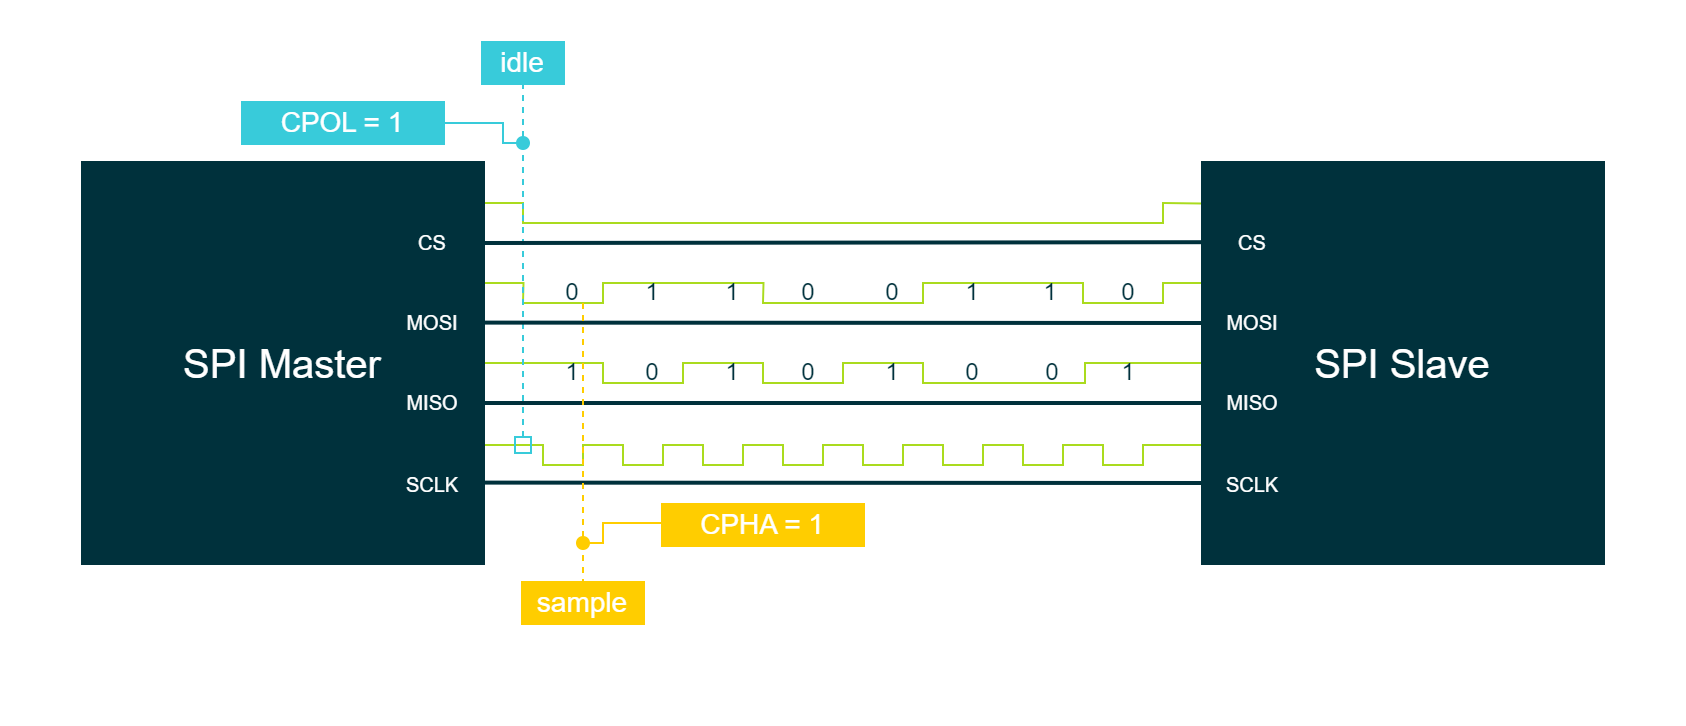

The diagram above was exported from draw.io. Its source (the exported page's mxGraphModel, read from the mxfile embedded in the PNG):
<mxGraphModel dx="1083" dy="860" grid="1" gridSize="10" guides="1" tooltips="1" connect="1" arrows="1" fold="1" page="0" pageScale="1" pageWidth="827" pageHeight="1169" background="#ffffff" math="0" shadow="0">
  <root>
    <mxCell id="0" />
    <mxCell id="1" parent="0" />
    <mxCell id="7Iue-aAyLEuIVKfkeg50-3" value="" style="rounded=0;whiteSpace=wrap;html=1;strokeColor=none;strokeWidth=2;fontFamily=Arial;fontSize=12;fontColor=#FFFFFF;fillColor=none;" parent="1" vertex="1">
      <mxGeometry y="-200" width="840" height="360" as="geometry" />
    </mxCell>
    <mxCell id="7Iue-aAyLEuIVKfkeg50-1" value="" style="endArrow=none;html=1;rounded=0;strokeColor=#AADB1E;strokeWidth=1;fontFamily=Arial;fontSize=20;fontColor=#101820;fillColor=#AADB1E;" parent="1" edge="1">
      <mxGeometry width="50" height="50" relative="1" as="geometry">
        <mxPoint x="240.19000000000005" y="-60" as="sourcePoint" />
        <mxPoint x="600.19" y="-60" as="targetPoint" />
        <Array as="points">
          <mxPoint x="260.19" y="-60" />
          <mxPoint x="260" y="-50" />
          <mxPoint x="300" y="-50" />
          <mxPoint x="300" y="-60" />
          <mxPoint x="350.19" y="-60" />
          <mxPoint x="380.19" y="-60" />
          <mxPoint x="380" y="-50" />
          <mxPoint x="460" y="-50" />
          <mxPoint x="460" y="-60" />
          <mxPoint x="540" y="-60" />
          <mxPoint x="540" y="-50" />
          <mxPoint x="580" y="-50" />
          <mxPoint x="580" y="-60" />
        </Array>
      </mxGeometry>
    </mxCell>
    <mxCell id="7Iue-aAyLEuIVKfkeg50-2" value="" style="endArrow=none;html=1;rounded=0;strokeColor=#AADB1E;strokeWidth=1;fontFamily=Arial;fontSize=20;fontColor=#00B2A9;fillColor=#AADB1E;entryX=0;entryY=0.5;entryDx=0;entryDy=0;" parent="1" target="7Iue-aAyLEuIVKfkeg50-13" edge="1">
      <mxGeometry width="50" height="50" relative="1" as="geometry">
        <mxPoint x="241" y="-20" as="sourcePoint" />
        <mxPoint x="591.19" y="-20" as="targetPoint" />
        <Array as="points">
          <mxPoint x="300" y="-20" />
          <mxPoint x="300" y="-10" />
          <mxPoint x="340" y="-10" />
          <mxPoint x="340" y="-20" />
          <mxPoint x="380" y="-20" />
          <mxPoint x="380" y="-10" />
          <mxPoint x="420" y="-10" />
          <mxPoint x="420" y="-20" />
          <mxPoint x="460" y="-20" />
          <mxPoint x="460" y="-10" />
          <mxPoint x="541" y="-10" />
          <mxPoint x="541" y="-20" />
        </Array>
      </mxGeometry>
    </mxCell>
    <mxCell id="7Iue-aAyLEuIVKfkeg50-4" value="" style="endArrow=none;html=1;rounded=0;strokeColor=#AADB1E;strokeWidth=1;fontFamily=Arial;fontSize=20;fontColor=#00B2A9;fillColor=#AADB1E;" parent="1" edge="1">
      <mxGeometry width="50" height="50" relative="1" as="geometry">
        <mxPoint x="240" y="21" as="sourcePoint" />
        <mxPoint x="600" y="21" as="targetPoint" />
        <Array as="points">
          <mxPoint x="270" y="21" />
          <mxPoint x="270" y="31" />
          <mxPoint x="290" y="31" />
          <mxPoint x="290" y="21" />
          <mxPoint x="310" y="21" />
          <mxPoint x="310" y="31" />
          <mxPoint x="330" y="31" />
          <mxPoint x="330" y="21" />
          <mxPoint x="350" y="21" />
          <mxPoint x="350" y="31" />
          <mxPoint x="370" y="31" />
          <mxPoint x="370" y="21" />
          <mxPoint x="390" y="21" />
          <mxPoint x="390" y="31" />
          <mxPoint x="410" y="31" />
          <mxPoint x="410" y="21" />
          <mxPoint x="430" y="21" />
          <mxPoint x="430" y="31" />
          <mxPoint x="450" y="31" />
          <mxPoint x="450" y="21" />
          <mxPoint x="470" y="21" />
          <mxPoint x="470" y="31" />
          <mxPoint x="490" y="31" />
          <mxPoint x="490" y="21" />
          <mxPoint x="510" y="21" />
          <mxPoint x="510" y="31" />
          <mxPoint x="530" y="31" />
          <mxPoint x="530" y="21" />
          <mxPoint x="550" y="21" />
          <mxPoint x="550" y="31" />
          <mxPoint x="570" y="31" />
          <mxPoint x="570" y="21" />
        </Array>
      </mxGeometry>
    </mxCell>
    <mxCell id="7Iue-aAyLEuIVKfkeg50-5" value="" style="endArrow=none;html=1;rounded=0;strokeColor=#AADB1E;strokeWidth=1;fontFamily=Arial;fontSize=20;fontColor=#101820;fillColor=#AADB1E;exitX=1.005;exitY=0.1;exitDx=0;exitDy=0;exitPerimeter=0;entryX=-0.004;entryY=0.101;entryDx=0;entryDy=0;entryPerimeter=0;" parent="1" source="7Iue-aAyLEuIVKfkeg50-8" target="7Iue-aAyLEuIVKfkeg50-13" edge="1">
      <mxGeometry width="50" height="50" relative="1" as="geometry">
        <mxPoint x="250" y="-100" as="sourcePoint" />
        <mxPoint x="560" y="-100" as="targetPoint" />
        <Array as="points">
          <mxPoint x="260" y="-100" />
          <mxPoint x="260" y="-90" />
          <mxPoint x="580" y="-90" />
          <mxPoint x="580" y="-100" />
        </Array>
      </mxGeometry>
    </mxCell>
    <mxCell id="7Iue-aAyLEuIVKfkeg50-6" value="" style="endArrow=none;dashed=1;html=1;strokeWidth=1;rounded=0;strokeColor=#38CBDA;fontFamily=Arial;fontSize=10;fontColor=#FFFFFF;fillColor=#38CBDA;startArrow=box;startFill=0;entryX=0.5;entryY=1;entryDx=0;entryDy=0;" parent="1" target="7Iue-aAyLEuIVKfkeg50-24" edge="1">
      <mxGeometry width="50" height="50" relative="1" as="geometry">
        <mxPoint x="260" y="25" as="sourcePoint" />
        <mxPoint x="260" y="-170" as="targetPoint" />
      </mxGeometry>
    </mxCell>
    <mxCell id="7Iue-aAyLEuIVKfkeg50-7" value="&lt;font color=&quot;#00313c&quot;&gt;0&lt;/font&gt;" style="rounded=0;whiteSpace=wrap;html=1;labelBackgroundColor=none;strokeColor=none;strokeWidth=4;fillColor=none;fontColor=#3C3521;align=center;verticalAlign=middle;" parent="1" vertex="1">
      <mxGeometry x="398" y="-59.99999999999994" width="10" height="10" as="geometry" />
    </mxCell>
    <mxCell id="7Iue-aAyLEuIVKfkeg50-8" value="SPI Master" style="rounded=0;whiteSpace=wrap;html=1;strokeColor=#00313C;strokeWidth=2;fontFamily=Arial;fontSize=20;fontColor=#FFFFFF;fillColor=#00313C;" parent="1" vertex="1">
      <mxGeometry x="40" y="-120" width="200" height="200" as="geometry" />
    </mxCell>
    <mxCell id="7Iue-aAyLEuIVKfkeg50-9" value="&lt;font style=&quot;font-size: 10px;&quot; color=&quot;#ffffff&quot;&gt;MOSI&lt;/font&gt;" style="rounded=0;whiteSpace=wrap;html=1;strokeColor=#00313C;strokeWidth=2;fillColor=#00313C;fontColor=#FFFFFF;" parent="1" vertex="1">
      <mxGeometry x="200" y="-50" width="30" height="20" as="geometry" />
    </mxCell>
    <mxCell id="7Iue-aAyLEuIVKfkeg50-10" value="&lt;font style=&quot;font-size: 10px;&quot; color=&quot;#ffffff&quot;&gt;CS&lt;/font&gt;" style="rounded=0;whiteSpace=wrap;html=1;strokeColor=#00313C;strokeWidth=2;fillColor=#00313C;fontColor=#FFFFFF;" parent="1" vertex="1">
      <mxGeometry x="200" y="-90" width="30" height="20" as="geometry" />
    </mxCell>
    <mxCell id="7Iue-aAyLEuIVKfkeg50-11" value="&lt;font style=&quot;font-size: 10px;&quot; color=&quot;#ffffff&quot;&gt;SCLK&lt;/font&gt;" style="rounded=0;whiteSpace=wrap;html=1;strokeColor=#00313C;strokeWidth=2;fillColor=#00313C;fontColor=#FFFFFF;" parent="1" vertex="1">
      <mxGeometry x="200" y="31" width="30" height="20" as="geometry" />
    </mxCell>
    <mxCell id="7Iue-aAyLEuIVKfkeg50-12" value="&lt;font style=&quot;font-size: 10px;&quot; color=&quot;#ffffff&quot;&gt;MISO&lt;/font&gt;" style="rounded=0;whiteSpace=wrap;html=1;strokeColor=#00313C;strokeWidth=2;fillColor=#00313C;fontColor=#FFFFFF;labelBackgroundColor=none;" parent="1" vertex="1">
      <mxGeometry x="200" y="-10" width="30" height="20" as="geometry" />
    </mxCell>
    <mxCell id="7Iue-aAyLEuIVKfkeg50-13" value="SPI Slave" style="rounded=0;whiteSpace=wrap;html=1;strokeColor=#00313C;strokeWidth=2;fontFamily=Arial;fontSize=20;fontColor=#FFFFFF;fillColor=#00313C;" parent="1" vertex="1">
      <mxGeometry x="600" y="-120" width="200" height="200" as="geometry" />
    </mxCell>
    <mxCell id="7Iue-aAyLEuIVKfkeg50-14" value="&lt;font style=&quot;font-size: 10px;&quot; color=&quot;#ffffff&quot;&gt;MOSI&lt;/font&gt;" style="rounded=0;whiteSpace=wrap;html=1;strokeColor=#00313C;strokeWidth=2;fillColor=#00313C;fontColor=#FFFFFF;" parent="1" vertex="1">
      <mxGeometry x="610" y="-50" width="30" height="20" as="geometry" />
    </mxCell>
    <mxCell id="7Iue-aAyLEuIVKfkeg50-15" value="&lt;font style=&quot;font-size: 10px;&quot; color=&quot;#ffffff&quot;&gt;CS&lt;/font&gt;" style="rounded=0;whiteSpace=wrap;html=1;strokeColor=#00313C;strokeWidth=2;fillColor=#00313C;fontColor=#FFFFFF;" parent="1" vertex="1">
      <mxGeometry x="610" y="-90" width="30" height="20" as="geometry" />
    </mxCell>
    <mxCell id="7Iue-aAyLEuIVKfkeg50-16" value="&lt;font style=&quot;font-size: 10px;&quot; color=&quot;#ffffff&quot;&gt;MISO&lt;/font&gt;" style="rounded=0;whiteSpace=wrap;html=1;strokeColor=#00313C;strokeWidth=2;fillColor=#00313C;fontColor=#FFFFFF;labelBackgroundColor=none;" parent="1" vertex="1">
      <mxGeometry x="610" y="-10" width="30" height="20" as="geometry" />
    </mxCell>
    <mxCell id="7Iue-aAyLEuIVKfkeg50-17" value="&lt;font style=&quot;font-size: 10px;&quot; color=&quot;#ffffff&quot;&gt;SCLK&lt;/font&gt;" style="rounded=0;whiteSpace=wrap;html=1;strokeColor=#00313C;strokeWidth=2;fillColor=#00313C;fontColor=#FFFFFF;" parent="1" vertex="1">
      <mxGeometry x="610" y="31" width="30" height="20" as="geometry" />
    </mxCell>
    <mxCell id="7Iue-aAyLEuIVKfkeg50-18" value="" style="endArrow=none;html=1;rounded=0;strokeColor=#00313C;strokeWidth=2;fontFamily=Arial;fontSize=20;fontColor=#101820;fillColor=none;entryX=-0.003;entryY=0.198;entryDx=0;entryDy=0;entryPerimeter=0;" parent="1" target="7Iue-aAyLEuIVKfkeg50-13" edge="1">
      <mxGeometry width="50" height="50" relative="1" as="geometry">
        <mxPoint x="240" y="-80" as="sourcePoint" />
        <mxPoint x="560" y="-80" as="targetPoint" />
      </mxGeometry>
    </mxCell>
    <mxCell id="7Iue-aAyLEuIVKfkeg50-19" value="" style="endArrow=none;html=1;rounded=0;strokeColor=#00313C;strokeWidth=2;fontFamily=Arial;fontSize=20;fontColor=#101820;fillColor=none;exitX=1.001;exitY=0.399;exitDx=0;exitDy=0;exitPerimeter=0;entryX=0;entryY=0.4;entryDx=0;entryDy=0;entryPerimeter=0;" parent="1" source="7Iue-aAyLEuIVKfkeg50-8" target="7Iue-aAyLEuIVKfkeg50-13" edge="1">
      <mxGeometry width="50" height="50" relative="1" as="geometry">
        <mxPoint x="250.19" y="-40.2" as="sourcePoint" />
        <mxPoint x="550" y="-40" as="targetPoint" />
      </mxGeometry>
    </mxCell>
    <mxCell id="7Iue-aAyLEuIVKfkeg50-20" value="" style="endArrow=none;html=1;rounded=0;strokeColor=#00313C;strokeWidth=2;fontFamily=Arial;fontSize=20;fontColor=#101820;fillColor=none;exitX=1.001;exitY=0.6;exitDx=0;exitDy=0;exitPerimeter=0;entryX=0;entryY=0.6;entryDx=0;entryDy=0;entryPerimeter=0;" parent="1" source="7Iue-aAyLEuIVKfkeg50-8" target="7Iue-aAyLEuIVKfkeg50-13" edge="1">
      <mxGeometry width="50" height="50" relative="1" as="geometry">
        <mxPoint x="250" as="sourcePoint" />
        <mxPoint x="550" as="targetPoint" />
      </mxGeometry>
    </mxCell>
    <mxCell id="7Iue-aAyLEuIVKfkeg50-21" value="" style="endArrow=none;html=1;rounded=0;strokeColor=#00313C;strokeWidth=2;fontFamily=Arial;fontSize=20;fontColor=#101820;fillColor=none;exitX=1.003;exitY=0.799;exitDx=0;exitDy=0;exitPerimeter=0;entryX=0;entryY=0.8;entryDx=0;entryDy=0;entryPerimeter=0;" parent="1" source="7Iue-aAyLEuIVKfkeg50-8" target="7Iue-aAyLEuIVKfkeg50-13" edge="1">
      <mxGeometry width="50" height="50" relative="1" as="geometry">
        <mxPoint x="250.19000000000005" y="39.799999999999955" as="sourcePoint" />
        <mxPoint x="550" y="40" as="targetPoint" />
      </mxGeometry>
    </mxCell>
    <mxCell id="7Iue-aAyLEuIVKfkeg50-22" value="" style="endArrow=none;html=1;rounded=0;strokeColor=#38CBDA;strokeWidth=1;fontFamily=Arial;fontSize=16;fontColor=#FFFFFF;fillColor=#38CBDA;startArrow=oval;startFill=1;" parent="1" edge="1">
      <mxGeometry width="50" height="50" relative="1" as="geometry">
        <mxPoint x="260" y="-130" as="sourcePoint" />
        <mxPoint x="220" y="-140" as="targetPoint" />
        <Array as="points">
          <mxPoint x="250" y="-130" />
          <mxPoint x="250" y="-140" />
        </Array>
      </mxGeometry>
    </mxCell>
    <mxCell id="7Iue-aAyLEuIVKfkeg50-23" value="CPOL = 1" style="whiteSpace=wrap;html=1;strokeColor=#38CBDA;strokeWidth=2;fontFamily=Arial;fontSize=14;fontColor=#FFFFFF;fillColor=#38CBDA;" parent="1" vertex="1">
      <mxGeometry x="120" y="-150" width="100" height="20" as="geometry" />
    </mxCell>
    <mxCell id="7Iue-aAyLEuIVKfkeg50-24" value="idle" style="whiteSpace=wrap;html=1;strokeColor=#38CBDA;strokeWidth=2;fontFamily=Arial;fontSize=14;fontColor=#FFFFFF;fillColor=#38CBDA;" parent="1" vertex="1">
      <mxGeometry x="240" y="-180" width="40" height="20" as="geometry" />
    </mxCell>
    <mxCell id="7Iue-aAyLEuIVKfkeg50-25" value="" style="endArrow=none;dashed=1;html=1;strokeWidth=1;rounded=0;strokeColor=#FFCD00;fontFamily=Arial;fontSize=10;fontColor=#FFFFFF;fillColor=#FFCD00;startArrow=none;startFill=0;" parent="1" edge="1">
      <mxGeometry width="50" height="50" relative="1" as="geometry">
        <mxPoint x="290" y="-50" as="sourcePoint" />
        <mxPoint x="290" y="90" as="targetPoint" />
      </mxGeometry>
    </mxCell>
    <mxCell id="7Iue-aAyLEuIVKfkeg50-26" value="sample" style="whiteSpace=wrap;html=1;strokeColor=#FFCD00;strokeWidth=2;fontFamily=Arial;fontSize=14;fontColor=#FFFFFF;fillColor=#FFCD00;" parent="1" vertex="1">
      <mxGeometry x="260" y="90" width="60" height="20" as="geometry" />
    </mxCell>
    <mxCell id="7Iue-aAyLEuIVKfkeg50-27" value="" style="endArrow=none;html=1;rounded=0;strokeColor=#FFCD00;strokeWidth=1;fontFamily=Arial;fontSize=10;fontColor=#FFFFFF;fillColor=#FFCD00;startArrow=oval;startFill=1;" parent="1" edge="1">
      <mxGeometry width="50" height="50" relative="1" as="geometry">
        <mxPoint x="290" y="70" as="sourcePoint" />
        <mxPoint x="340" y="60" as="targetPoint" />
        <Array as="points">
          <mxPoint x="300" y="70" />
          <mxPoint x="300" y="60" />
        </Array>
      </mxGeometry>
    </mxCell>
    <mxCell id="7Iue-aAyLEuIVKfkeg50-28" value="CPHA = 1" style="whiteSpace=wrap;html=1;strokeColor=#FFCD00;strokeWidth=2;fontFamily=Arial;fontSize=14;fontColor=#FFFFFF;fillColor=#FFCD00;" parent="1" vertex="1">
      <mxGeometry x="330" y="51" width="100" height="20" as="geometry" />
    </mxCell>
    <mxCell id="7Iue-aAyLEuIVKfkeg50-29" value="&lt;font color=&quot;#00313c&quot;&gt;0&lt;/font&gt;" style="rounded=0;whiteSpace=wrap;html=1;labelBackgroundColor=none;strokeColor=none;strokeWidth=4;fillColor=none;fontColor=#3C3521;align=center;verticalAlign=middle;" parent="1" vertex="1">
      <mxGeometry x="280" y="-59.99999999999994" width="10" height="10" as="geometry" />
    </mxCell>
    <mxCell id="7Iue-aAyLEuIVKfkeg50-30" value="&lt;font color=&quot;#00313c&quot;&gt;0&lt;/font&gt;" style="rounded=0;whiteSpace=wrap;html=1;labelBackgroundColor=none;strokeColor=none;strokeWidth=4;fillColor=none;fontColor=#3C3521;align=center;verticalAlign=middle;" parent="1" vertex="1">
      <mxGeometry x="320" y="-19.999999999999943" width="10" height="10" as="geometry" />
    </mxCell>
    <mxCell id="7Iue-aAyLEuIVKfkeg50-31" value="&lt;font color=&quot;#00313c&quot;&gt;0&lt;/font&gt;" style="rounded=0;whiteSpace=wrap;html=1;labelBackgroundColor=none;strokeColor=none;strokeWidth=4;fillColor=none;fontColor=#3C3521;align=center;verticalAlign=middle;" parent="1" vertex="1">
      <mxGeometry x="398" y="-19.999999999999943" width="10" height="10" as="geometry" />
    </mxCell>
    <mxCell id="7Iue-aAyLEuIVKfkeg50-32" value="&lt;font color=&quot;#00313c&quot;&gt;0&lt;/font&gt;" style="rounded=0;whiteSpace=wrap;html=1;labelBackgroundColor=none;strokeColor=none;strokeWidth=4;fillColor=none;fontColor=#3C3521;align=center;verticalAlign=middle;" parent="1" vertex="1">
      <mxGeometry x="440" y="-59.99999999999994" width="10" height="10" as="geometry" />
    </mxCell>
    <mxCell id="7Iue-aAyLEuIVKfkeg50-33" value="&lt;font color=&quot;#00313c&quot;&gt;0&lt;/font&gt;" style="rounded=0;whiteSpace=wrap;html=1;labelBackgroundColor=none;strokeColor=none;strokeWidth=4;fillColor=none;fontColor=#3C3521;align=center;verticalAlign=middle;" parent="1" vertex="1">
      <mxGeometry x="520" y="-19.999999999999943" width="10" height="10" as="geometry" />
    </mxCell>
    <mxCell id="7Iue-aAyLEuIVKfkeg50-34" value="&lt;font color=&quot;#00313c&quot;&gt;0&lt;/font&gt;" style="rounded=0;whiteSpace=wrap;html=1;labelBackgroundColor=none;strokeColor=none;strokeWidth=4;fillColor=none;fontColor=#3C3521;align=center;verticalAlign=middle;" parent="1" vertex="1">
      <mxGeometry x="558" y="-59.99999999999994" width="10" height="10" as="geometry" />
    </mxCell>
    <mxCell id="7Iue-aAyLEuIVKfkeg50-35" value="&lt;font color=&quot;#00313c&quot;&gt;0&lt;/font&gt;" style="rounded=0;whiteSpace=wrap;html=1;labelBackgroundColor=none;strokeColor=none;strokeWidth=4;fillColor=none;fontColor=#3C3521;align=center;verticalAlign=middle;" parent="1" vertex="1">
      <mxGeometry x="480.19" y="-19.999999999999943" width="10" height="10" as="geometry" />
    </mxCell>
    <mxCell id="7Iue-aAyLEuIVKfkeg50-36" value="&lt;font color=&quot;#00313c&quot;&gt;1&lt;/font&gt;" style="rounded=0;whiteSpace=wrap;html=1;labelBackgroundColor=none;strokeColor=none;strokeWidth=4;fillColor=none;fontColor=#3C3521;align=center;verticalAlign=middle;" parent="1" vertex="1">
      <mxGeometry x="280" y="-19.999999999999943" width="10" height="10" as="geometry" />
    </mxCell>
    <mxCell id="7Iue-aAyLEuIVKfkeg50-37" value="&lt;font color=&quot;#00313c&quot;&gt;1&lt;/font&gt;" style="rounded=0;whiteSpace=wrap;html=1;labelBackgroundColor=none;strokeColor=none;strokeWidth=4;fillColor=none;fontColor=#3C3521;align=center;verticalAlign=middle;" parent="1" vertex="1">
      <mxGeometry x="320" y="-59.99999999999994" width="10" height="10" as="geometry" />
    </mxCell>
    <mxCell id="7Iue-aAyLEuIVKfkeg50-38" value="&lt;font color=&quot;#00313c&quot;&gt;1&lt;/font&gt;" style="rounded=0;whiteSpace=wrap;html=1;labelBackgroundColor=none;strokeColor=none;strokeWidth=4;fillColor=none;fontColor=#3C3521;align=center;verticalAlign=middle;" parent="1" vertex="1">
      <mxGeometry x="360" y="-19.999999999999943" width="10" height="10" as="geometry" />
    </mxCell>
    <mxCell id="7Iue-aAyLEuIVKfkeg50-39" value="&lt;font color=&quot;#00313c&quot;&gt;1&lt;/font&gt;" style="rounded=0;whiteSpace=wrap;html=1;labelBackgroundColor=none;strokeColor=none;strokeWidth=4;fillColor=none;fontColor=#3C3521;align=center;verticalAlign=middle;" parent="1" vertex="1">
      <mxGeometry x="440" y="-19.999999999999943" width="10" height="10" as="geometry" />
    </mxCell>
    <mxCell id="7Iue-aAyLEuIVKfkeg50-40" value="&lt;font color=&quot;#00313c&quot;&gt;1&lt;/font&gt;" style="rounded=0;whiteSpace=wrap;html=1;labelBackgroundColor=none;strokeColor=none;strokeWidth=4;fillColor=none;fontColor=#3C3521;align=center;verticalAlign=middle;" parent="1" vertex="1">
      <mxGeometry x="360" y="-59.99999999999994" width="10" height="10" as="geometry" />
    </mxCell>
    <mxCell id="7Iue-aAyLEuIVKfkeg50-41" value="&lt;font color=&quot;#00313c&quot;&gt;1&lt;/font&gt;" style="rounded=0;whiteSpace=wrap;html=1;labelBackgroundColor=none;strokeColor=none;strokeWidth=4;fillColor=none;fontColor=#3C3521;align=center;verticalAlign=middle;" parent="1" vertex="1">
      <mxGeometry x="480.19" y="-59.99999999999994" width="10" height="10" as="geometry" />
    </mxCell>
    <mxCell id="7Iue-aAyLEuIVKfkeg50-42" value="&lt;font color=&quot;#00313c&quot;&gt;1&lt;/font&gt;" style="rounded=0;whiteSpace=wrap;html=1;labelBackgroundColor=none;strokeColor=none;strokeWidth=4;fillColor=none;fontColor=#3C3521;align=center;verticalAlign=middle;" parent="1" vertex="1">
      <mxGeometry x="519" y="-59.99999999999994" width="10" height="10" as="geometry" />
    </mxCell>
    <mxCell id="7Iue-aAyLEuIVKfkeg50-43" value="&lt;font color=&quot;#00313c&quot;&gt;1&lt;/font&gt;" style="rounded=0;whiteSpace=wrap;html=1;labelBackgroundColor=none;strokeColor=none;strokeWidth=4;fillColor=none;fontColor=#3C3521;align=center;verticalAlign=middle;" parent="1" vertex="1">
      <mxGeometry x="558" y="-19.999999999999943" width="10" height="10" as="geometry" />
    </mxCell>
  </root>
</mxGraphModel>